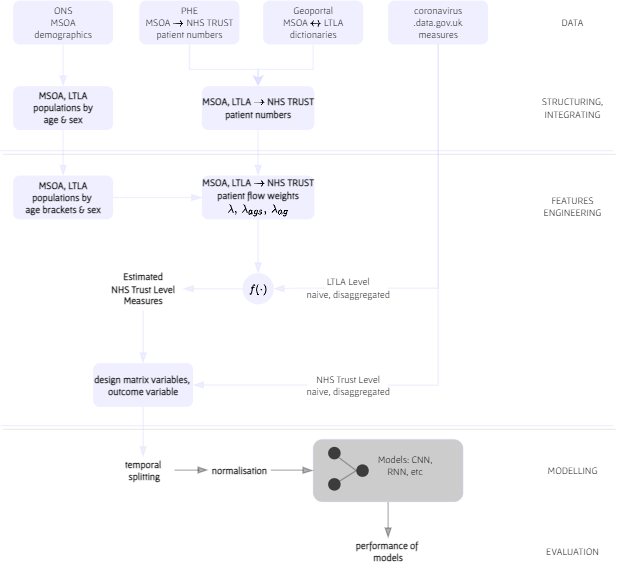

The diagram above was exported from draw.io. Its source (the exported page's mxGraphModel, read from the mxfile embedded in the PNG):
<mxGraphModel dx="830" dy="522" grid="1" gridSize="10" guides="1" tooltips="1" connect="1" arrows="1" fold="1" page="1" pageScale="1" pageWidth="827" pageHeight="1169" math="1" shadow="0">
  <root>
    <mxCell id="0" />
    <mxCell id="1" parent="0" />
    <mxCell id="O9ns65pAFHbpd0vaOAD2-64" style="edgeStyle=orthogonalEdgeStyle;rounded=0;orthogonalLoop=1;jettySize=auto;html=1;entryX=0.5;entryY=0;entryDx=0;entryDy=0;fontFamily=Gafata;fontSize=8;endArrow=blockThin;endFill=1;strokeColor=#000000;opacity=30;" edge="1" parent="1" source="O9ns65pAFHbpd0vaOAD2-56" target="O9ns65pAFHbpd0vaOAD2-63">
      <mxGeometry relative="1" as="geometry" />
    </mxCell>
    <mxCell id="O9ns65pAFHbpd0vaOAD2-56" value="" style="rounded=1;whiteSpace=wrap;html=1;fontFamily=Gafata;fontSize=8;strokeColor=#CCCCFF;fillColor=#000000;opacity=20;" vertex="1" parent="1">
      <mxGeometry x="320" y="391" width="120" height="50" as="geometry" />
    </mxCell>
    <mxCell id="O9ns65pAFHbpd0vaOAD2-10" style="edgeStyle=orthogonalEdgeStyle;rounded=0;orthogonalLoop=1;jettySize=auto;html=1;fontFamily=Gafata;fontSize=8;strokeColor=#CCCCFF;opacity=30;" edge="1" parent="1" source="Lzq52tpWb4K7Tb4TSIWS-1" target="Lzq52tpWb4K7Tb4TSIWS-6">
      <mxGeometry relative="1" as="geometry" />
    </mxCell>
    <UserObject label="PHE&lt;br style=&quot;font-size: 8px;&quot;&gt;MSOA \(\rightarrow\) NHS TRUST&lt;br style=&quot;font-size: 8px;&quot;&gt;patient numbers" link="https://app.box.com/s/ qh8gzpzeo1firv1ezfxx2e6c4tgtrudl" id="Lzq52tpWb4K7Tb4TSIWS-1">
      <mxCell style="rounded=1;html=1;aspect=fixed;fontFamily=Gafata;fontSize=8;fillColor=#CCCCFF;opacity=30;strokeColor=none;rotation=0;labelPosition=center;verticalLabelPosition=middle;align=center;verticalAlign=middle;" parent="1" vertex="1">
        <mxGeometry x="181" y="40" width="80" height="35" as="geometry" />
      </mxCell>
    </UserObject>
    <mxCell id="O9ns65pAFHbpd0vaOAD2-28" style="edgeStyle=orthogonalEdgeStyle;rounded=0;orthogonalLoop=1;jettySize=auto;html=1;entryX=0.5;entryY=0;entryDx=0;entryDy=0;fontFamily=Gafata;fontSize=8;strokeColor=#CCCCFF;opacity=30;" edge="1" parent="1" source="Lzq52tpWb4K7Tb4TSIWS-3" target="Lzq52tpWb4K7Tb4TSIWS-6">
      <mxGeometry relative="1" as="geometry" />
    </mxCell>
    <UserObject label="Geoportal&lt;br style=&quot;font-size: 8px&quot;&gt;MSOA \(\leftrightarrow\) LTLA&lt;br style=&quot;font-size: 8px&quot;&gt;dictionaries" link="https://geoportal.statistics.gov.uk/search?collection=Dataset&amp;sort=name&amp;tags= all(LUP_MSOA_WD_LAD)" id="Lzq52tpWb4K7Tb4TSIWS-3">
      <mxCell style="rounded=1;html=1;aspect=fixed;fontFamily=Gafata;fontSize=8;fillColor=#CCCCFF;opacity=30;strokeColor=none;rotation=0;labelPosition=center;verticalLabelPosition=middle;align=center;verticalAlign=middle;direction=south;" parent="1" vertex="1">
        <mxGeometry x="280" y="40" width="80" height="35" as="geometry" />
      </mxCell>
    </UserObject>
    <mxCell id="O9ns65pAFHbpd0vaOAD2-12" style="edgeStyle=orthogonalEdgeStyle;rounded=0;orthogonalLoop=1;jettySize=auto;html=1;fontFamily=Gafata;fontSize=8;strokeColor=#CCCCFF;opacity=30;endArrow=blockThin;endFill=1;" edge="1" parent="1" source="Lzq52tpWb4K7Tb4TSIWS-4" target="Lzq52tpWb4K7Tb4TSIWS-7">
      <mxGeometry relative="1" as="geometry" />
    </mxCell>
    <UserObject label="ONS&lt;br style=&quot;font-size: 8px&quot;&gt;MSOA&lt;br&gt;demographics" link="https://www.ons.gov.uk/peoplepopulationandcommunity/ populationandmigration/populationestimates/datasets/ middlesuperoutputareamidyearpopulationestimates" id="Lzq52tpWb4K7Tb4TSIWS-4">
      <mxCell style="rounded=1;html=1;aspect=fixed;fontFamily=Gafata;fontSize=8;fillColor=#CCCCFF;opacity=30;strokeColor=none;rotation=0;labelPosition=center;verticalLabelPosition=middle;align=center;verticalAlign=middle;direction=south;" parent="1" vertex="1">
        <mxGeometry x="80" y="40" width="80" height="35" as="geometry" />
      </mxCell>
    </UserObject>
    <mxCell id="Lzq52tpWb4K7Tb4TSIWS-5" value="DATA" style="text;html=1;strokeColor=none;fillColor=none;align=center;verticalAlign=middle;whiteSpace=wrap;rounded=1;fontFamily=Gafata;fontSize=8;opacity=30;shadow=0;arcSize=50;" parent="1" vertex="1">
      <mxGeometry x="508" y="47.5" width="40" height="20" as="geometry" />
    </mxCell>
    <mxCell id="O9ns65pAFHbpd0vaOAD2-17" style="edgeStyle=orthogonalEdgeStyle;rounded=0;orthogonalLoop=1;jettySize=auto;html=1;entryX=0.5;entryY=0;entryDx=0;entryDy=0;fontFamily=Gafata;fontSize=8;strokeColor=#CCCCFF;opacity=30;endArrow=blockThin;endFill=1;" edge="1" parent="1" source="Lzq52tpWb4K7Tb4TSIWS-6" target="YUDWWw4l-rr0HVuGPIjO-3">
      <mxGeometry relative="1" as="geometry" />
    </mxCell>
    <UserObject label="MSOA, LTLA \(\rightarrow\) NHS TRUST&lt;br style=&quot;font-size: 8px&quot;&gt;patient numbers" id="Lzq52tpWb4K7Tb4TSIWS-6">
      <mxCell style="rounded=1;html=1;aspect=fixed;fontFamily=Gafata;fontSize=8;fillColor=#CCCCFF;opacity=30;strokeColor=none;rotation=0;labelPosition=center;verticalLabelPosition=middle;align=center;verticalAlign=middle;fontStyle=1" parent="1" vertex="1">
        <mxGeometry x="231" y="108.5" width="90" height="35" as="geometry" />
      </mxCell>
    </UserObject>
    <mxCell id="O9ns65pAFHbpd0vaOAD2-16" style="edgeStyle=orthogonalEdgeStyle;rounded=0;orthogonalLoop=1;jettySize=auto;html=1;entryX=0;entryY=0.5;entryDx=0;entryDy=0;fontFamily=Gafata;fontSize=8;strokeColor=#CCCCFF;opacity=30;endArrow=blockThin;endFill=1;" edge="1" parent="1" source="Lzq52tpWb4K7Tb4TSIWS-7" target="YUDWWw4l-rr0HVuGPIjO-1">
      <mxGeometry relative="1" as="geometry" />
    </mxCell>
    <UserObject label="MSOA, LTLA&lt;br&gt;populations by&lt;br style=&quot;font-size: 8px&quot;&gt;age &amp;amp; sex" id="Lzq52tpWb4K7Tb4TSIWS-7">
      <mxCell style="rounded=1;html=1;aspect=fixed;fontFamily=Gafata;fontSize=8;fillColor=#CCCCFF;opacity=30;strokeColor=none;rotation=0;labelPosition=center;verticalLabelPosition=middle;align=center;verticalAlign=middle;fontStyle=1" parent="1" vertex="1">
        <mxGeometry x="80" y="108.5" width="80" height="35" as="geometry" />
      </mxCell>
    </UserObject>
    <mxCell id="Lzq52tpWb4K7Tb4TSIWS-9" value="" style="endArrow=none;html=1;rounded=0;fontFamily=Gafata;fontSize=8;strokeColor=#CCCCFF;shadow=1;opacity=30;" parent="1" edge="1">
      <mxGeometry width="50" height="50" relative="1" as="geometry">
        <mxPoint x="70" y="160" as="sourcePoint" />
        <mxPoint x="560" y="160" as="targetPoint" />
      </mxGeometry>
    </mxCell>
    <mxCell id="Lzq52tpWb4K7Tb4TSIWS-10" value="STRUCTURING, INTEGRATING" style="text;html=1;strokeColor=none;fillColor=none;align=center;verticalAlign=middle;whiteSpace=wrap;rounded=1;fontFamily=Gafata;fontSize=8;opacity=30;shadow=0;arcSize=50;" parent="1" vertex="1">
      <mxGeometry x="508" y="116" width="40" height="20" as="geometry" />
    </mxCell>
    <mxCell id="Lzq52tpWb4K7Tb4TSIWS-11" value="FEATURES ENGINEERING" style="text;html=1;strokeColor=none;fillColor=none;align=center;verticalAlign=middle;whiteSpace=wrap;rounded=1;fontFamily=Gafata;fontSize=8;opacity=30;shadow=0;arcSize=50;" parent="1" vertex="1">
      <mxGeometry x="508" y="195" width="40" height="20" as="geometry" />
    </mxCell>
    <mxCell id="O9ns65pAFHbpd0vaOAD2-48" style="edgeStyle=orthogonalEdgeStyle;rounded=0;orthogonalLoop=1;jettySize=auto;html=1;entryX=0;entryY=0.5;entryDx=0;entryDy=0;fontFamily=Gafata;fontSize=8;strokeColor=#CCCCFF;opacity=30;endArrow=blockThin;endFill=1;" edge="1" parent="1" source="YUDWWw4l-rr0HVuGPIjO-1" target="YUDWWw4l-rr0HVuGPIjO-3">
      <mxGeometry relative="1" as="geometry" />
    </mxCell>
    <UserObject label="MSOA, LTLA&lt;br&gt;populations by &lt;br&gt;age brackets &amp;amp; sex" id="YUDWWw4l-rr0HVuGPIjO-1">
      <mxCell style="rounded=1;html=1;aspect=fixed;fontFamily=Gafata;fontSize=8;fillColor=#CCCCFF;opacity=30;strokeColor=none;rotation=0;labelPosition=center;verticalLabelPosition=middle;align=center;verticalAlign=middle;direction=south;fontStyle=1" vertex="1" parent="1">
        <mxGeometry x="80" y="180" width="80" height="35" as="geometry" />
      </mxCell>
    </UserObject>
    <mxCell id="O9ns65pAFHbpd0vaOAD2-22" style="edgeStyle=orthogonalEdgeStyle;rounded=0;orthogonalLoop=1;jettySize=auto;html=1;fontFamily=Gafata;fontSize=8;strokeColor=#CCCCFF;opacity=30;endArrow=blockThin;endFill=1;" edge="1" parent="1" source="YUDWWw4l-rr0HVuGPIjO-3" target="O9ns65pAFHbpd0vaOAD2-20">
      <mxGeometry relative="1" as="geometry" />
    </mxCell>
    <UserObject label="MSOA, LTLA \(\rightarrow\) NHS TRUST&lt;br style=&quot;font-size: 8px&quot;&gt;patient flow weights&lt;br&gt;\(\lambda, \: \lambda_{ags}, \: \lambda_{ag} \)" id="YUDWWw4l-rr0HVuGPIjO-3">
      <mxCell style="rounded=1;html=1;aspect=fixed;fontFamily=Gafata;fontSize=8;fillColor=#CCCCFF;opacity=30;strokeColor=none;rotation=0;labelPosition=center;verticalLabelPosition=middle;align=center;verticalAlign=middle;fontStyle=1" vertex="1" parent="1">
        <mxGeometry x="231" y="180" width="90" height="35" as="geometry" />
      </mxCell>
    </UserObject>
    <mxCell id="O9ns65pAFHbpd0vaOAD2-46" style="edgeStyle=orthogonalEdgeStyle;rounded=0;orthogonalLoop=1;jettySize=auto;html=1;entryX=0.5;entryY=0;entryDx=0;entryDy=0;fontFamily=Gafata;fontSize=8;strokeColor=#CCCCFF;opacity=30;endArrow=none;endFill=0;" edge="1" parent="1" source="YUDWWw4l-rr0HVuGPIjO-4" target="YUDWWw4l-rr0HVuGPIjO-7">
      <mxGeometry relative="1" as="geometry" />
    </mxCell>
    <mxCell id="O9ns65pAFHbpd0vaOAD2-47" style="edgeStyle=orthogonalEdgeStyle;rounded=0;orthogonalLoop=1;jettySize=auto;html=1;entryX=0.5;entryY=0;entryDx=0;entryDy=0;fontFamily=Gafata;fontSize=8;strokeColor=#CCCCFF;opacity=30;endArrow=none;endFill=0;" edge="1" parent="1" source="YUDWWw4l-rr0HVuGPIjO-4" target="O9ns65pAFHbpd0vaOAD2-1">
      <mxGeometry relative="1" as="geometry" />
    </mxCell>
    <UserObject label="coronavirus&lt;br&gt;.data.gov.uk&lt;br&gt;measures" link="https://coronavirus.data.gov.uk/details/ developers-guide/main-api" id="YUDWWw4l-rr0HVuGPIjO-4">
      <mxCell style="rounded=1;html=1;aspect=fixed;fontFamily=Gafata;fontSize=8;fillColor=#CCCCFF;opacity=30;strokeColor=none;rotation=0;labelPosition=center;verticalLabelPosition=middle;align=center;verticalAlign=middle;" vertex="1" parent="1">
        <mxGeometry x="380" y="40" width="80" height="35" as="geometry" />
      </mxCell>
    </UserObject>
    <mxCell id="O9ns65pAFHbpd0vaOAD2-43" style="edgeStyle=orthogonalEdgeStyle;rounded=0;orthogonalLoop=1;jettySize=auto;html=1;entryX=0.5;entryY=0;entryDx=0;entryDy=0;fontFamily=Gafata;fontSize=8;strokeColor=#CCCCFF;opacity=30;endArrow=blockThin;endFill=1;" edge="1" parent="1" target="O9ns65pAFHbpd0vaOAD2-20">
      <mxGeometry relative="1" as="geometry">
        <mxPoint x="330" y="270" as="sourcePoint" />
      </mxGeometry>
    </mxCell>
    <UserObject label="LTLA Level&lt;br&gt;naive, disaggregated" id="YUDWWw4l-rr0HVuGPIjO-7">
      <mxCell style="text;html=1;aspect=fixed;fontFamily=Gafata;fontSize=8;fillColor=#CCCCFF;opacity=0;strokeColor=none;rotation=0;labelPosition=center;verticalLabelPosition=middle;align=center;verticalAlign=middle;direction=south;rounded=1;" vertex="1" parent="1">
        <mxGeometry x="315" y="260" width="65" height="20" as="geometry" />
      </mxCell>
    </UserObject>
    <mxCell id="O9ns65pAFHbpd0vaOAD2-45" style="edgeStyle=orthogonalEdgeStyle;rounded=0;orthogonalLoop=1;jettySize=auto;html=1;entryX=1;entryY=0.5;entryDx=0;entryDy=0;fontFamily=Gafata;fontSize=8;strokeColor=#CCCCFF;opacity=30;endArrow=blockThin;endFill=1;" edge="1" parent="1" source="O9ns65pAFHbpd0vaOAD2-1" target="O9ns65pAFHbpd0vaOAD2-26">
      <mxGeometry relative="1" as="geometry" />
    </mxCell>
    <UserObject label="NHS Trust Level&lt;br&gt;naive, disaggregated" id="O9ns65pAFHbpd0vaOAD2-1">
      <mxCell style="text;html=1;aspect=fixed;fontFamily=Gafata;fontSize=8;fillColor=#CCCCFF;opacity=0;strokeColor=none;rotation=0;labelPosition=center;verticalLabelPosition=middle;align=center;verticalAlign=middle;direction=south;rounded=1;" vertex="1" parent="1">
        <mxGeometry x="315" y="337.5" width="65" height="20" as="geometry" />
      </mxCell>
    </UserObject>
    <mxCell id="O9ns65pAFHbpd0vaOAD2-5" value="MODELLING" style="text;html=1;strokeColor=none;fillColor=none;align=center;verticalAlign=middle;whiteSpace=wrap;rounded=1;fontFamily=Gafata;fontSize=8;opacity=30;shadow=0;arcSize=50;" vertex="1" parent="1">
      <mxGeometry x="508" y="406" width="40" height="20" as="geometry" />
    </mxCell>
    <mxCell id="O9ns65pAFHbpd0vaOAD2-6" value="EVALUATION" style="text;html=1;strokeColor=none;fillColor=none;align=center;verticalAlign=middle;whiteSpace=wrap;rounded=1;fontFamily=Gafata;fontSize=8;opacity=30;shadow=0;arcSize=50;" vertex="1" parent="1">
      <mxGeometry x="508" y="470.5" width="40" height="20" as="geometry" />
    </mxCell>
    <mxCell id="O9ns65pAFHbpd0vaOAD2-15" value="" style="endArrow=none;html=1;rounded=0;fontFamily=Gafata;fontSize=8;strokeColor=#CCCCFF;opacity=30;shadow=1;" edge="1" parent="1">
      <mxGeometry width="50" height="50" relative="1" as="geometry">
        <mxPoint x="70" y="380" as="sourcePoint" />
        <mxPoint x="560" y="380" as="targetPoint" />
      </mxGeometry>
    </mxCell>
    <mxCell id="O9ns65pAFHbpd0vaOAD2-44" style="edgeStyle=orthogonalEdgeStyle;rounded=0;orthogonalLoop=1;jettySize=auto;html=1;entryX=0.5;entryY=0;entryDx=0;entryDy=0;fontFamily=Gafata;fontSize=8;strokeColor=#CCCCFF;opacity=30;endArrow=blockThin;endFill=1;" edge="1" parent="1" source="O9ns65pAFHbpd0vaOAD2-19" target="O9ns65pAFHbpd0vaOAD2-26">
      <mxGeometry relative="1" as="geometry" />
    </mxCell>
    <UserObject label="Estimated&lt;br&gt;NHS Trust Level&lt;br&gt;Measures" id="O9ns65pAFHbpd0vaOAD2-19">
      <mxCell style="rounded=1;html=1;aspect=fixed;fontFamily=Gafata;fontSize=8;fillColor=#CCCCFF;opacity=0;strokeColor=none;rotation=0;labelPosition=center;verticalLabelPosition=middle;align=center;verticalAlign=middle;fontStyle=1" vertex="1" parent="1">
        <mxGeometry x="152" y="253" width="64" height="35" as="geometry" />
      </mxCell>
    </UserObject>
    <mxCell id="O9ns65pAFHbpd0vaOAD2-24" style="edgeStyle=orthogonalEdgeStyle;rounded=0;orthogonalLoop=1;jettySize=auto;html=1;fontFamily=Gafata;fontSize=8;strokeColor=#CCCCFF;opacity=30;endArrow=blockThin;endFill=1;" edge="1" parent="1" source="O9ns65pAFHbpd0vaOAD2-20" target="O9ns65pAFHbpd0vaOAD2-19">
      <mxGeometry relative="1" as="geometry" />
    </mxCell>
    <UserObject label="\( f(\cdot)\)" id="O9ns65pAFHbpd0vaOAD2-20">
      <mxCell style="ellipse;html=1;aspect=fixed;fontFamily=Gafata;fontSize=8;fillColor=#CCCCFF;opacity=30;strokeColor=none;rotation=0;labelPosition=center;verticalLabelPosition=middle;align=center;verticalAlign=middle;direction=south;" vertex="1" parent="1">
        <mxGeometry x="263.5" y="258" width="25" height="25" as="geometry" />
      </mxCell>
    </UserObject>
    <mxCell id="O9ns65pAFHbpd0vaOAD2-60" style="edgeStyle=orthogonalEdgeStyle;rounded=0;orthogonalLoop=1;jettySize=auto;html=1;entryX=0.5;entryY=0;entryDx=0;entryDy=0;fontFamily=Gafata;fontSize=8;endArrow=blockThin;endFill=1;strokeColor=#CCCCFF;opacity=30;" edge="1" parent="1" source="O9ns65pAFHbpd0vaOAD2-26" target="O9ns65pAFHbpd0vaOAD2-58">
      <mxGeometry relative="1" as="geometry" />
    </mxCell>
    <UserObject label="design matrix variables, &lt;br&gt;outcome variable" id="O9ns65pAFHbpd0vaOAD2-26">
      <mxCell style="rounded=1;html=1;aspect=fixed;fontFamily=Gafata;fontSize=8;fillColor=#CCCCFF;opacity=30;strokeColor=none;rotation=0;labelPosition=center;verticalLabelPosition=middle;align=center;verticalAlign=middle;fontStyle=1" vertex="1" parent="1">
        <mxGeometry x="144" y="330" width="80" height="35" as="geometry" />
      </mxCell>
    </UserObject>
    <mxCell id="O9ns65pAFHbpd0vaOAD2-52" style="rounded=0;orthogonalLoop=1;jettySize=auto;html=1;exitX=1;exitY=0;exitDx=0;exitDy=0;entryX=0.5;entryY=1;entryDx=0;entryDy=0;fontFamily=Gafata;fontSize=8;strokeColor=#000000;opacity=30;endArrow=none;endFill=0;" edge="1" parent="1" source="O9ns65pAFHbpd0vaOAD2-42" target="O9ns65pAFHbpd0vaOAD2-50">
      <mxGeometry relative="1" as="geometry" />
    </mxCell>
    <UserObject label="" id="O9ns65pAFHbpd0vaOAD2-42">
      <mxCell style="ellipse;html=1;aspect=fixed;fontFamily=Gafata;fontSize=8;fillColor=#000000;opacity=70;strokeColor=none;rotation=0;labelPosition=center;verticalLabelPosition=middle;align=center;verticalAlign=middle;direction=south;" vertex="1" parent="1">
        <mxGeometry x="332" y="397" width="10" height="10" as="geometry" />
      </mxCell>
    </UserObject>
    <UserObject label="" id="O9ns65pAFHbpd0vaOAD2-50">
      <mxCell style="ellipse;html=1;aspect=fixed;fontFamily=Gafata;fontSize=8;fillColor=#000000;opacity=70;strokeColor=none;rotation=0;labelPosition=center;verticalLabelPosition=middle;align=center;verticalAlign=middle;direction=south;" vertex="1" parent="1">
        <mxGeometry x="354.5" y="411" width="10" height="10" as="geometry" />
      </mxCell>
    </UserObject>
    <mxCell id="O9ns65pAFHbpd0vaOAD2-54" style="edgeStyle=none;rounded=0;orthogonalLoop=1;jettySize=auto;html=1;entryX=0.5;entryY=1;entryDx=0;entryDy=0;fontFamily=Gafata;fontSize=8;endArrow=none;endFill=0;strokeColor=#000000;opacity=30;" edge="1" parent="1" source="O9ns65pAFHbpd0vaOAD2-51" target="O9ns65pAFHbpd0vaOAD2-50">
      <mxGeometry relative="1" as="geometry" />
    </mxCell>
    <UserObject label="" id="O9ns65pAFHbpd0vaOAD2-51">
      <mxCell style="ellipse;html=1;aspect=fixed;fontFamily=Gafata;fontSize=8;fillColor=#000000;opacity=70;strokeColor=none;rotation=0;labelPosition=center;verticalLabelPosition=middle;align=center;verticalAlign=middle;direction=south;" vertex="1" parent="1">
        <mxGeometry x="332" y="422" width="10" height="10" as="geometry" />
      </mxCell>
    </UserObject>
    <mxCell id="O9ns65pAFHbpd0vaOAD2-55" value="Models: CNN, RNN, etc" style="text;html=1;strokeColor=none;fillColor=none;align=center;verticalAlign=middle;whiteSpace=wrap;rounded=1;fontFamily=Gafata;fontSize=8;opacity=30;shadow=0;arcSize=50;" vertex="1" parent="1">
      <mxGeometry x="364" y="402" width="60" height="20" as="geometry" />
    </mxCell>
    <mxCell id="O9ns65pAFHbpd0vaOAD2-61" style="edgeStyle=orthogonalEdgeStyle;rounded=0;orthogonalLoop=1;jettySize=auto;html=1;entryX=0;entryY=0.5;entryDx=0;entryDy=0;fontFamily=Gafata;fontSize=8;endArrow=blockThin;endFill=1;strokeColor=#000000;opacity=30;" edge="1" parent="1" source="O9ns65pAFHbpd0vaOAD2-58" target="O9ns65pAFHbpd0vaOAD2-59">
      <mxGeometry relative="1" as="geometry" />
    </mxCell>
    <UserObject label="temporal&lt;br&gt;&amp;nbsp;splitting" id="O9ns65pAFHbpd0vaOAD2-58">
      <mxCell style="rounded=1;html=1;aspect=fixed;fontFamily=Gafata;fontSize=8;fillColor=none;opacity=30;strokeColor=none;rotation=0;labelPosition=center;verticalLabelPosition=middle;align=center;verticalAlign=middle;fontStyle=1" vertex="1" parent="1">
        <mxGeometry x="159" y="405" width="50" height="21" as="geometry" />
      </mxCell>
    </UserObject>
    <mxCell id="O9ns65pAFHbpd0vaOAD2-62" style="edgeStyle=orthogonalEdgeStyle;rounded=0;orthogonalLoop=1;jettySize=auto;html=1;entryX=0;entryY=0.5;entryDx=0;entryDy=0;fontFamily=Gafata;fontSize=8;endArrow=blockThin;endFill=1;strokeColor=#000000;opacity=30;" edge="1" parent="1" source="O9ns65pAFHbpd0vaOAD2-59" target="O9ns65pAFHbpd0vaOAD2-56">
      <mxGeometry relative="1" as="geometry" />
    </mxCell>
    <UserObject label="normalisation" id="O9ns65pAFHbpd0vaOAD2-59">
      <mxCell style="rounded=1;html=1;aspect=fixed;fontFamily=Gafata;fontSize=8;fillColor=none;opacity=30;strokeColor=none;rotation=0;labelPosition=center;verticalLabelPosition=middle;align=center;verticalAlign=middle;fontStyle=1" vertex="1" parent="1">
        <mxGeometry x="236" y="405" width="50" height="21" as="geometry" />
      </mxCell>
    </UserObject>
    <UserObject label="performance of &lt;br&gt;models" id="O9ns65pAFHbpd0vaOAD2-63">
      <mxCell style="rounded=1;html=1;aspect=fixed;fontFamily=Gafata;fontSize=8;fillColor=none;opacity=30;strokeColor=none;rotation=0;labelPosition=center;verticalLabelPosition=middle;align=center;verticalAlign=middle;fontStyle=1" vertex="1" parent="1">
        <mxGeometry x="355" y="470" width="50" height="21" as="geometry" />
      </mxCell>
    </UserObject>
  </root>
</mxGraphModel>